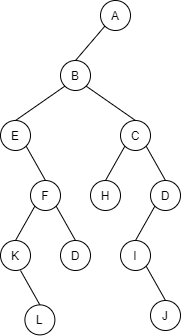

The diagram above was exported from draw.io. Its source (the exported page's mxGraphModel, read from the mxfile embedded in the PNG):
<mxGraphModel dx="298" dy="710" grid="1" gridSize="10" guides="1" tooltips="1" connect="1" arrows="1" fold="1" page="1" pageScale="1" pageWidth="1654" pageHeight="2336" math="0" shadow="0">
  <root>
    <mxCell id="0" />
    <mxCell id="1" parent="0" />
    <mxCell id="15" value="A" style="ellipse;whiteSpace=wrap;html=1;aspect=fixed;" parent="1" vertex="1">
      <mxGeometry x="320" y="270" width="30" height="30" as="geometry" />
    </mxCell>
    <mxCell id="17" style="edgeStyle=none;rounded=0;orthogonalLoop=1;jettySize=auto;html=1;exitX=1;exitY=1;exitDx=0;exitDy=0;endArrow=none;endFill=0;" parent="1" edge="1">
      <mxGeometry relative="1" as="geometry">
        <mxPoint x="369.6066017177982" y="285.6066017177982" as="sourcePoint" />
        <mxPoint x="369.6066017177982" y="285.6066017177982" as="targetPoint" />
      </mxGeometry>
    </mxCell>
    <mxCell id="24" style="edgeStyle=none;rounded=0;orthogonalLoop=1;jettySize=auto;html=1;exitX=1;exitY=1;exitDx=0;exitDy=0;endArrow=none;endFill=0;" parent="1" edge="1">
      <mxGeometry relative="1" as="geometry">
        <mxPoint x="346.6066017177982" y="295.6066017177982" as="sourcePoint" />
        <mxPoint x="346.6066017177982" y="295.6066017177982" as="targetPoint" />
      </mxGeometry>
    </mxCell>
    <mxCell id="47" style="rounded=0;orthogonalLoop=1;jettySize=auto;html=1;exitX=0;exitY=1;exitDx=0;exitDy=0;entryX=0.5;entryY=0;entryDx=0;entryDy=0;endArrow=none;endFill=0;" parent="1" source="28" target="45" edge="1">
      <mxGeometry relative="1" as="geometry" />
    </mxCell>
    <mxCell id="50" style="edgeStyle=none;rounded=0;orthogonalLoop=1;jettySize=auto;html=1;exitX=0.5;exitY=0;exitDx=0;exitDy=0;entryX=0;entryY=1;entryDx=0;entryDy=0;endArrow=none;endFill=0;" parent="1" source="28" target="15" edge="1">
      <mxGeometry relative="1" as="geometry" />
    </mxCell>
    <mxCell id="28" value="B" style="ellipse;whiteSpace=wrap;html=1;aspect=fixed;" parent="1" vertex="1">
      <mxGeometry x="280" y="330" width="30" height="30" as="geometry" />
    </mxCell>
    <mxCell id="42" style="edgeStyle=none;rounded=0;orthogonalLoop=1;jettySize=auto;html=1;exitX=1;exitY=1;exitDx=0;exitDy=0;endArrow=none;endFill=0;" parent="1" edge="1">
      <mxGeometry relative="1" as="geometry">
        <mxPoint x="339.3066017177982" y="355.6066017177982" as="sourcePoint" />
        <mxPoint x="339.3066017177982" y="355.6066017177982" as="targetPoint" />
      </mxGeometry>
    </mxCell>
    <mxCell id="43" style="edgeStyle=none;rounded=0;orthogonalLoop=1;jettySize=auto;html=1;exitX=1;exitY=1;exitDx=0;exitDy=0;endArrow=none;endFill=0;" parent="1" edge="1">
      <mxGeometry relative="1" as="geometry">
        <mxPoint x="305.3066017177982" y="355.6066017177982" as="sourcePoint" />
        <mxPoint x="305.3066017177982" y="355.6066017177982" as="targetPoint" />
      </mxGeometry>
    </mxCell>
    <mxCell id="52" style="edgeStyle=none;rounded=0;orthogonalLoop=1;jettySize=auto;html=1;exitX=1;exitY=1;exitDx=0;exitDy=0;entryX=0.5;entryY=0;entryDx=0;entryDy=0;endArrow=none;endFill=0;" parent="1" source="45" target="51" edge="1">
      <mxGeometry relative="1" as="geometry" />
    </mxCell>
    <mxCell id="45" value="E" style="ellipse;whiteSpace=wrap;html=1;aspect=fixed;" parent="1" vertex="1">
      <mxGeometry x="220" y="390" width="30" height="30" as="geometry" />
    </mxCell>
    <mxCell id="49" style="edgeStyle=none;rounded=0;orthogonalLoop=1;jettySize=auto;html=1;exitX=0.5;exitY=0;exitDx=0;exitDy=0;entryX=1;entryY=1;entryDx=0;entryDy=0;endArrow=none;endFill=0;" parent="1" source="48" target="28" edge="1">
      <mxGeometry relative="1" as="geometry" />
    </mxCell>
    <mxCell id="59" style="edgeStyle=none;rounded=0;orthogonalLoop=1;jettySize=auto;html=1;exitX=1;exitY=1;exitDx=0;exitDy=0;entryX=0.5;entryY=0;entryDx=0;entryDy=0;endArrow=none;endFill=0;" parent="1" source="48" target="55" edge="1">
      <mxGeometry relative="1" as="geometry" />
    </mxCell>
    <mxCell id="48" value="C" style="ellipse;whiteSpace=wrap;html=1;aspect=fixed;" parent="1" vertex="1">
      <mxGeometry x="340" y="390" width="30" height="30" as="geometry" />
    </mxCell>
    <mxCell id="51" value="F" style="ellipse;whiteSpace=wrap;html=1;aspect=fixed;" parent="1" vertex="1">
      <mxGeometry x="250" y="450" width="30" height="30" as="geometry" />
    </mxCell>
    <mxCell id="54" style="edgeStyle=none;rounded=0;orthogonalLoop=1;jettySize=auto;html=1;exitX=0.5;exitY=0;exitDx=0;exitDy=0;entryX=0;entryY=1;entryDx=0;entryDy=0;endArrow=none;endFill=0;" parent="1" source="53" target="48" edge="1">
      <mxGeometry relative="1" as="geometry" />
    </mxCell>
    <mxCell id="53" value="H" style="ellipse;whiteSpace=wrap;html=1;aspect=fixed;" parent="1" vertex="1">
      <mxGeometry x="310" y="450" width="30" height="30" as="geometry" />
    </mxCell>
    <mxCell id="67" style="edgeStyle=none;rounded=0;orthogonalLoop=1;jettySize=auto;html=1;exitX=0;exitY=1;exitDx=0;exitDy=0;entryX=0.5;entryY=0;entryDx=0;entryDy=0;endArrow=none;endFill=0;" parent="1" source="55" target="66" edge="1">
      <mxGeometry relative="1" as="geometry" />
    </mxCell>
    <mxCell id="55" value="D" style="ellipse;whiteSpace=wrap;html=1;aspect=fixed;" parent="1" vertex="1">
      <mxGeometry x="370" y="450" width="30" height="30" as="geometry" />
    </mxCell>
    <mxCell id="60" style="edgeStyle=none;rounded=0;orthogonalLoop=1;jettySize=auto;html=1;exitX=1;exitY=1;exitDx=0;exitDy=0;entryX=0.5;entryY=0;entryDx=0;entryDy=0;endArrow=none;endFill=0;" parent="1" target="64" edge="1">
      <mxGeometry relative="1" as="geometry">
        <mxPoint x="275.6066017177982" y="475.6066017177982" as="sourcePoint" />
      </mxGeometry>
    </mxCell>
    <mxCell id="62" style="edgeStyle=none;rounded=0;orthogonalLoop=1;jettySize=auto;html=1;exitX=0.5;exitY=0;exitDx=0;exitDy=0;entryX=0;entryY=1;entryDx=0;entryDy=0;endArrow=none;endFill=0;" parent="1" source="63" edge="1">
      <mxGeometry relative="1" as="geometry">
        <mxPoint x="254.39339828220182" y="475.6066017177982" as="targetPoint" />
      </mxGeometry>
    </mxCell>
    <mxCell id="63" value="K" style="ellipse;whiteSpace=wrap;html=1;aspect=fixed;" parent="1" vertex="1">
      <mxGeometry x="220" y="510" width="30" height="30" as="geometry" />
    </mxCell>
    <mxCell id="64" value="D" style="ellipse;whiteSpace=wrap;html=1;aspect=fixed;" parent="1" vertex="1">
      <mxGeometry x="280" y="510" width="30" height="30" as="geometry" />
    </mxCell>
    <mxCell id="70" style="edgeStyle=none;rounded=0;orthogonalLoop=1;jettySize=auto;html=1;exitX=1;exitY=1;exitDx=0;exitDy=0;entryX=0.5;entryY=0;entryDx=0;entryDy=0;endArrow=none;endFill=0;" parent="1" source="66" target="69" edge="1">
      <mxGeometry relative="1" as="geometry" />
    </mxCell>
    <mxCell id="66" value="I" style="ellipse;whiteSpace=wrap;html=1;aspect=fixed;" parent="1" vertex="1">
      <mxGeometry x="340" y="510" width="30" height="30" as="geometry" />
    </mxCell>
    <mxCell id="69" value="J" style="ellipse;whiteSpace=wrap;html=1;aspect=fixed;" parent="1" vertex="1">
      <mxGeometry x="370" y="570" width="30" height="30" as="geometry" />
    </mxCell>
    <mxCell id="73" style="edgeStyle=none;rounded=0;orthogonalLoop=1;jettySize=auto;html=1;exitX=1;exitY=1;exitDx=0;exitDy=0;entryX=0.5;entryY=0;entryDx=0;entryDy=0;endArrow=none;endFill=0;" edge="1" parent="1" target="74">
      <mxGeometry relative="1" as="geometry">
        <mxPoint x="239.99660171779817" y="539.9966017177982" as="sourcePoint" />
      </mxGeometry>
    </mxCell>
    <mxCell id="74" value="L" style="ellipse;whiteSpace=wrap;html=1;aspect=fixed;" vertex="1" parent="1">
      <mxGeometry x="244.39" y="574.39" width="30" height="30" as="geometry" />
    </mxCell>
  </root>
</mxGraphModel>